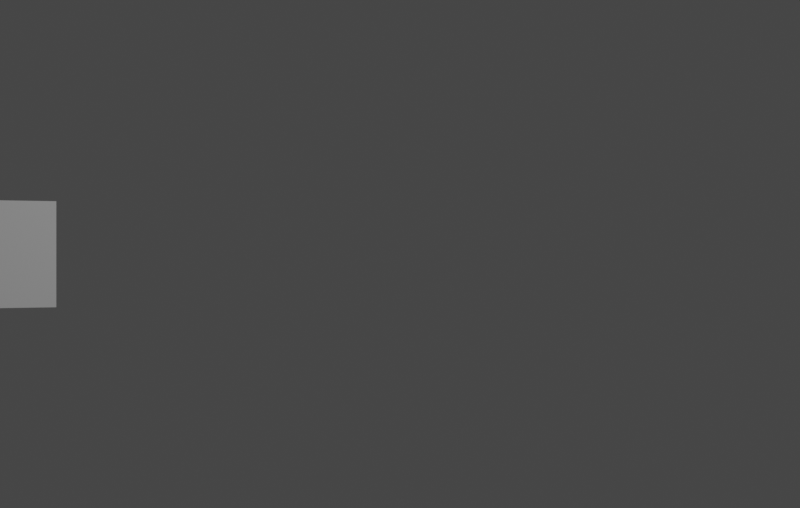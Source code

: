 # Source: center.blend  (saved by Blender 2.81.16; exported with 4.5.12 LTS)
import bpy
from mathutils import Matrix  # noqa: F401  (used for matrix-valued properties, if any)

bpy.ops.wm.read_factory_settings(use_empty=True)
scene = bpy.context.scene
scene.name = 'Scene'

# ---- collections
col_collection = bpy.data.collections.new('Collection'); scene.collection.children.link(col_collection)

# ---- world
world_world = bpy.data.worlds.new('World'); scene.world = world_world
world_world.use_nodes = True; world_world.node_tree.nodes.clear()
_N = world_world.node_tree.nodes; _L = world_world.node_tree.links
n0 = _N.new('ShaderNodeOutputWorld'); n0.name = 'World Output'; n0.location = (300, 300)
n1 = _N.new('ShaderNodeBackground'); n1.name = 'Background'; n1.location = (10, 300)
n1.inputs[0].default_value = (0.05088, 0.05088, 0.05088, 1.0)
_L.new(n1.outputs[0], n0.inputs[0])
n0.is_active_output = True
world_world.color = (0.05088, 0.05088, 0.05088)
world_world.use_sun_shadow = False
world_world.sun_shadow_jitter_overblur = 0.0

# ---- cameras
cam_camera = bpy.data.cameras.new('Camera')
cam_camera.clip_end = 100.0
cam_camera.ortho_scale = 7.314

# ---- lights
light_light = bpy.data.lights.new('Light', 'POINT')
light_light.transmission_factor = 0.0
light_light.energy = 1000.0
light_light.shadow_soft_size = 0.1
light_light.shadow_maximum_resolution = 0.006
light_light.use_absolute_resolution = True

# ---- meshes
me_cube_001 = bpy.data.meshes.new('Cube.001')
me_cube_001.from_pydata([(-1.0, -1.0, -1.0), (-1.0, -1.0, 1.0), (-1.0, 1.0, -1.0), (-1.0, 1.0, 1.0), (1.0, -1.0, -1.0), (1.0, -1.0, 1.0), (1.0, 1.0, -1.0), (1.0, 1.0, 1.0)], [], [(0, 1, 3, 2), (2, 3, 7, 6), (6, 7, 5, 4), (4, 5, 1, 0), (2, 6, 4, 0), (7, 3, 1, 5)])
_uv = me_cube_001.uv_layers.new(name='UVMap')
_uv.uv.foreach_set('vector', [0.375, 0.0, 0.625, 0.0, 0.625, 0.25, 0.375, 0.25, 0.375, 0.25, 0.625, 0.25, 0.625, 0.5, 0.375, 0.5, 0.375, 0.5, 0.625, 0.5, 0.625, 0.75, 0.375, 0.75, 0.375, 0.75, 0.625, 0.75, 0.625, 1.0, 0.375, 1.0, 0.125, 0.5, 0.375, 0.5, 0.375, 0.75, 0.125, 0.75, 0.625, 0.5, 0.875, 0.5, 0.875, 0.75, 0.625, 0.75])
me_cube_001.use_remesh_fix_poles = True
me_cube_001.use_remesh_preserve_attributes = False
me_cube_001.use_mirror_vertex_groups = False
me_cube_001.update()

# ---- objects
ob_light = bpy.data.objects.new('Light', light_light)
ob_camera = bpy.data.objects.new('Camera', cam_camera)
ob_cube = bpy.data.objects.new('Cube', me_cube_001)

# ---- transforms, parenting, visibility, modifiers, constraints
ob_light.location = (4.076, 1.005, 5.904)
ob_light.rotation_euler = (0.6503, 0.05522, 1.866)
ob_light.lock_rotations_4d = False
ob_light.empty_display_type = 'ARROWS'
ob_light.color = (0.0, 0.0, 0.0, 0.0)
ob_light.lineart.crease_threshold = 0.0
ob_camera.location = (0.0, 0.0, 0.0)
ob_camera.rotation_euler = (1.571, -0.0, -0.3456)
ob_camera.lock_rotations_4d = False
ob_camera.empty_display_type = 'ARROWS'
ob_camera.color = (0.0, 0.0, 0.0, 0.0)
ob_camera.display_type = 'WIRE'
ob_camera.lineart.crease_threshold = 0.0
ob_cube.location = (0.0, 6.285, 0.0)
ob_cube.scale = (0.2742, 0.2742, 0.2742)
ob_cube.lineart.crease_threshold = 0.0

# ---- collection membership
col_collection.objects.link(ob_light)
col_collection.objects.link(ob_camera)
col_collection.objects.link(ob_cube)

# ---- scene / render settings (as saved in the file)
scene.camera = ob_camera
scene.frame_start = 1; scene.frame_end = 250; scene.frame_set(11)
scene.render.engine = 'BLENDER_EEVEE_NEXT'
scene.render.resolution_x = 1700
scene.cycles.use_denoising = False
scene.cycles.samples = 128
scene.cycles.sampling_pattern = 'TABULATED_SOBOL'
scene.cycles.use_adaptive_sampling = False
scene.cycles.use_light_tree = False
scene.view_settings.view_transform = 'Filmic'
bpy.context.view_layer.update()
